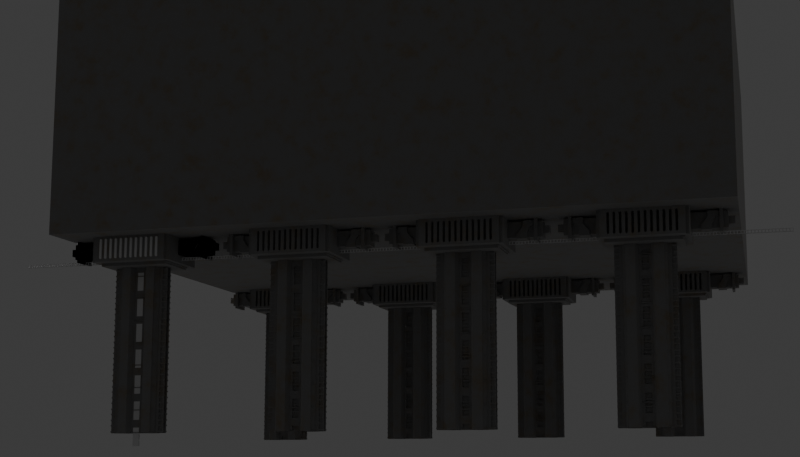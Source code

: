 # Source: untitled.blend  (saved by Blender 4.1.24; exported with 4.5.12 LTS)
import bpy
from mathutils import Matrix  # noqa: F401  (used for matrix-valued properties, if any)

bpy.ops.wm.read_factory_settings(use_empty=True)
scene = bpy.context.scene
scene.name = 'Scene'

# ---- collections
col_collection = bpy.data.collections.new('Collection'); scene.collection.children.link(col_collection)
col_legs = bpy.data.collections.new('legs'); scene.collection.children.link(col_legs)
col_above_legs = bpy.data.collections.new('above legs'); scene.collection.children.link(col_above_legs)

# ---- materials (node trees are filled in below, after node groups)
mat_material_001 = bpy.data.materials.new('Material.001')

# ---- material node trees
mat_material_001.use_nodes = True; mat_material_001.node_tree.nodes.clear()
_N = mat_material_001.node_tree.nodes; _L = mat_material_001.node_tree.links
n0 = _N.new('ShaderNodeBsdfPrincipled'); n0.name = 'Principled BSDF'; n0.location = (468, 314)
n0.inputs[1].default_value = 1.0
n0.inputs[2].default_value = 1.0
n1 = _N.new('ShaderNodeOutputMaterial'); n1.name = 'Material Output'; n1.location = (788, 282)
n2 = _N.new('ShaderNodeTexNoise'); n2.name = 'Noise Texture'; n2.location = (-516, 270)
n2.inputs[2].default_value = 5.9
n2.inputs[3].default_value = 7.1
n2.inputs[4].default_value = 0.6667
n3 = _N.new('ShaderNodeTexCoord'); n3.name = 'Texture Coordinate'; n3.location = (-806, 230)
n4 = _N.new('ShaderNodeRGBCurve'); n4.name = 'RGB Curves'; n4.location = (-292, 331)
_c = n4.mapping.curves[3]
while len(_c.points) > 2: _c.points.remove(_c.points[-1])
_c.points[0].location = (0.0, 0.0); _c.points[0].handle_type = 'AUTO'
_c.points[1].location = (0.43182, 0.0); _c.points[1].handle_type = 'AUTO'
_p = _c.points.new(0.7, 0.6125); _p.handle_type = 'AUTO'
_p = _c.points.new(1.0, 1.0); _p.handle_type = 'AUTO'
n4.mapping.update()
n5 = _N.new('ShaderNodeMix'); n5.name = 'Mix'; n5.location = (248, 337)
n5.data_type = 'RGBA'
n5.inputs[7].default_value = (0.4989, 0.3283, 0.101, 1.0)
n6 = _N.new('ShaderNodeMath'); n6.name = 'Math'; n6.location = (28, 304)
n6.operation = 'MULTIPLY'
_L.new(n3.outputs[3], n2.inputs[0])
_L.new(n2.outputs[0], n4.inputs[1])
_L.new(n0.outputs[0], n1.inputs[0])
_L.new(n6.outputs[0], n5.inputs[0])
_L.new(n4.outputs[0], n6.inputs[0])
_L.new(n5.outputs[2], n0.inputs[0])
n1.is_active_output = True

# ---- world
world_world = bpy.data.worlds.new('World'); scene.world = world_world
world_world.use_nodes = True; world_world.node_tree.nodes.clear()
_N = world_world.node_tree.nodes; _L = world_world.node_tree.links
n0 = _N.new('ShaderNodeOutputWorld'); n0.name = 'World Output'; n0.location = (300, 300)
n1 = _N.new('ShaderNodeBackground'); n1.name = 'Background'; n1.location = (10, 300)
n1.inputs[0].default_value = (0.05088, 0.05088, 0.05088, 1.0)
_L.new(n1.outputs[0], n0.inputs[0])
n0.is_active_output = True
world_world.color = (0.05088, 0.05088, 0.05088)
world_world.use_sun_shadow = False
world_world.sun_shadow_jitter_overblur = 0.0

# ---- cameras
cam_camera_002 = bpy.data.cameras.new('Camera.002')
cam_camera_002.lens = 54.61
cam_camera_002.shift_x = -0.06726
cam_camera_002.shift_y = 0.07851
cam_camera_002.show_background_images = True
cam_camera_002.lens_unit = 'FOV'

# ---- meshes
me_cube_002 = bpy.data.meshes.new('Cube.002')
me_cube_002.from_pydata([(-1.0, -3.911, -1.0), (-1.0, -3.911, 1.232), (-1.0, 1.0, -1.0), (-1.0, 1.0, 1.232), (4.993, -3.911, -1.0), (4.993, -3.911, 1.232), (4.993, 1.0, -1.0), (4.993, 1.0, 1.232)], [], [(0, 2, 6, 4), (3, 7, 6, 2), (0, 1, 3, 2), (0, 4, 5, 1), (7, 5, 4, 6), (3, 1, 5, 7)])
_uv = me_cube_002.uv_layers.new(name='UVMap')
_uv.uv.foreach_set('vector', [0.0, 0.0, 0.0, 0.0, 0.0, 0.0, 0.0, 0.0, 0.0, 0.0, 0.0, 0.0, 0.0, 0.0, 0.0, 0.0, 0.0, 0.0, 0.0, 0.0, 0.0, 0.0, 0.0, 0.0, 0.0, 0.0, 0.0, 0.0, 0.0, 0.0, 0.0, 0.0, 0.0, 0.0, 0.0, 0.0, 0.0, 0.0, 0.0, 0.0, 0.0, 0.0, 0.0, 0.0, 0.0, 0.0, 0.0, 0.0])
me_cube_002.materials.append(mat_material_001)
me_cube_002.update()
me_cube_005 = bpy.data.meshes.new('Cube.005')
me_cube_005.from_pydata([(4.936e-08, 0.0, -0.09761), (-0.2551, 0.04466, -0.09761), (4.936e-08, 0.04466, -0.09761), (-0.1577, 0.09797, -0.09761), (-0.1897, 0.04466, -0.09761), (-0.0766, 0.09797, -0.09761), (-0.05101, 0.04466, -0.09761), (-0.2551, 0.02144, -0.09761), (-0.216, 0.0, -0.09761), (-0.216, 0.04466, -0.09761), (-0.216, 0.02144, -0.09761), (4.936e-08, 0.04466, 0.07111), (-0.216, 0.02144, 0.07111), (-0.216, 0.0, 0.07111), (-0.1897, 0.04466, 0.07111), (-0.05101, 0.04466, 0.07111), (-0.2551, 0.04466, 0.07111), (-0.1577, 0.09797, 0.07111), (-0.0766, 0.09797, 0.07111), (-0.2551, 0.02144, 0.07111), (-0.216, 0.04466, 0.07111), (4.936e-08, 0.04466, 0.05695), (-0.216, 0.02144, 0.05695), (-0.216, 0.0, 0.05695), (-0.1897, 0.04466, 0.05695), (-0.05101, 0.04466, 0.05695), (-0.2551, 0.04466, 0.05695), (-0.1577, 0.09797, 0.05695), (-0.0766, 0.09797, 0.05695), (-0.2551, 0.02144, 0.05695), (-0.216, 0.04466, 0.05695), (4.936e-08, 0.04466, 0.01911), (-0.216, 0.02144, 0.01911), (-0.216, 0.0, 0.01911), (-0.1897, 0.04466, 0.01911), (-0.05101, 0.04466, 0.01911), (-0.2551, 0.04466, 0.01911), (-0.1577, 0.09797, 0.01911), (-0.0766, 0.09797, 0.01911), (-0.2551, 0.02144, 0.01911), (-0.216, 0.04466, 0.01911), (4.936e-08, 0.04466, 0.004449), (-0.216, 0.02144, 0.004449), (-0.216, 0.0, 0.004449), (-0.1897, 0.04466, 0.004449), (-0.05101, 0.04466, 0.004449), (-0.2551, 0.04466, 0.004449), (-0.1577, 0.09797, 0.004449), (-0.0766, 0.09797, 0.004449), (-0.2551, 0.02144, 0.004449), (-0.216, 0.04466, 0.004449), (4.936e-08, 0.04466, -0.03002), (-0.216, 0.02144, -0.03002), (-0.216, 0.0, -0.03002), (-0.1897, 0.04466, -0.03002), (-0.05101, 0.04466, -0.03002), (-0.2551, 0.04466, -0.03002), (-0.1577, 0.09797, -0.03002), (-0.0766, 0.09797, -0.03002), (-0.2551, 0.02144, -0.03002), (-0.216, 0.04466, -0.03002), (4.936e-08, 0.04466, -0.04326), (-0.216, 0.02144, -0.04326), (-0.216, 0.0, -0.04326), (-0.1897, 0.04466, -0.04326), (-0.05101, 0.04466, -0.04326), (-0.2551, 0.04466, -0.04326), (-0.1577, 0.09797, -0.04326), (-0.0766, 0.09797, -0.04326), (-0.2551, 0.02144, -0.04326), (-0.216, 0.04466, -0.04326), (4.936e-08, 0.04466, -0.08383), (-0.216, 0.02144, -0.08383), (-0.216, 0.0, -0.08383), (-0.1897, 0.04466, -0.08383), (-0.05101, 0.04466, -0.08383), (-0.2551, 0.04466, -0.08383), (-0.1577, 0.09797, -0.08383), (-0.0766, 0.09797, -0.08383), (-0.2551, 0.02144, -0.08383), (-0.216, 0.04466, -0.08383), (-0.216, 0.03305, 0.07111), (4.936e-08, -1.583e-08, 0.09761), (4.936e-08, 0.04466, -0.1045), (-0.1577, 0.09797, -0.1045), (-0.1897, 0.04466, -0.1045), (-0.0766, 0.09797, -0.1045), (-0.216, 0.0, -0.1045), (-0.216, 0.04466, -0.1045), (-0.216, 0.02144, -0.1045), (-0.1897, 0.05314, -0.09761), (-0.1897, 0.05314, 0.07111), (-0.1897, 0.05314, 0.05695), (-0.1897, 0.05314, 0.01911), (-0.1897, 0.05314, 0.004449), (-0.1897, 0.05314, -0.03002), (-0.1897, 0.05314, -0.04326), (-0.1897, 0.05314, -0.08383), (-0.1897, 0.05314, -0.1045), (-0.1577, 0.0883, 0.07111), (-0.1577, 0.0883, 0.05695), (-0.1577, 0.0883, 0.01911), (-0.1577, 0.0883, 0.004449), (-0.1577, 0.0883, -0.03002), (-0.1577, 0.0883, -0.04326), (-0.1577, 0.0883, -0.08383), (-0.1577, 0.0883, -0.09761), (-0.1577, 0.0883, -0.1045), (-0.15, 0.0883, -0.09761), (-0.182, 0.05314, -0.09761), (-0.182, 0.05314, -0.08383), (-0.182, 0.05314, -0.04326), (-0.182, 0.05314, -0.03002), (-0.182, 0.05314, 0.004449), (-0.182, 0.05314, 0.01911), (-0.182, 0.05314, 0.05695), (-0.182, 0.05314, 0.07111), (-0.15, 0.0883, 0.07111), (-0.15, 0.0883, 0.05695), (-0.15, 0.0883, 0.01911), (-0.15, 0.0883, 0.004449), (-0.15, 0.0883, -0.03002), (-0.15, 0.0883, -0.04326), (-0.15, 0.0883, -0.08383), (-0.216, 0.04466, 0.09761), (4.936e-08, 0.04466, 0.09761), (-0.216, 0.02144, 0.09761), (-0.216, 0.0, 0.09761), (-0.1897, 0.04466, 0.09761), (-0.05101, 0.04466, 0.09761), (-0.1577, 0.09797, 0.09761), (-0.0766, 0.09797, 0.09761), (-0.216, 0.03305, 0.09761), (-0.1897, 0.05314, 0.09761), (-0.1577, 0.0883, 0.09761), (-0.182, 0.05314, 0.09761), (-0.15, 0.0883, 0.09761), (-0.05469, 0.05232, -0.1045), (-0.05469, 0.05232, 0.07111), (-0.05469, 0.05232, 0.05695), (-0.05469, 0.05232, 0.01911), (-0.05469, 0.05232, 0.004449), (-0.05469, 0.05232, -0.03002), (-0.05469, 0.05232, -0.04326), (-0.05469, 0.05232, -0.08383), (-0.05469, 0.05232, -0.09761), (-0.05469, 0.05232, 0.09761), (4.936e-08, 0.05314, -0.09761), (4.936e-08, 0.05314, -0.1045), (-0.05101, 0.04466, -0.1045), (-0.2551, 0.03305, 0.07111), (-0.2551, 0.03305, 0.05695), (-0.2551, 0.03305, 0.01911), (-0.2551, 0.03305, 0.004449), (-0.2551, 0.03305, -0.08383), (-0.2551, 0.03305, -0.09761), (-0.2551, 0.03305, 0.09761), (-0.2551, 0.02144, 0.09761), (-0.2551, 0.03305, -0.03002), (-0.2551, 0.03305, -0.04326), (-0.216, 0.03305, 0.01911), (-0.216, 0.03305, 0.004449), (-0.216, 0.03305, -0.08383), (-0.216, 0.03305, -0.03002), (-0.216, 0.03305, -0.04326), (-0.216, 0.03305, 0.05695), (-0.2551, 0.02144, -0.1045), (-0.2551, 0.03305, -0.1045), (-0.216, 0.03305, -0.09761), (-0.216, 0.03305, -0.1045)], [(0, 82)], [(154, 76, 1, 155), (77, 78, 5, 3), (9, 4, 85, 88), (139, 28, 18, 138), (100, 99, 17, 27), (21, 25, 15, 11), (30, 26, 16, 20), (24, 30, 20, 14), (22, 12, 19, 29), (22, 23, 13, 12), (130, 131, 18, 17), (32, 33, 23, 22), (34, 40, 30, 24), (31, 35, 25, 21), (101, 100, 27, 37), (140, 38, 28, 139), (17, 18, 28, 27), (150, 16, 26, 151), (141, 48, 38, 140), (102, 101, 37, 47), (41, 45, 35, 31), (50, 46, 36, 40), (44, 50, 40, 34), (42, 32, 39, 49), (42, 43, 33, 32), (27, 28, 38, 37), (52, 53, 43, 42), (54, 60, 50, 44), (51, 55, 45, 41), (103, 102, 47, 57), (142, 58, 48, 141), (37, 38, 48, 47), (152, 36, 46, 153), (143, 68, 58, 142), (104, 103, 57, 67), (61, 65, 55, 51), (70, 66, 56, 60), (64, 70, 60, 54), (62, 52, 59, 69), (62, 63, 53, 52), (47, 48, 58, 57), (72, 73, 63, 62), (74, 80, 70, 64), (71, 75, 65, 61), (105, 104, 67, 77), (144, 78, 68, 143), (57, 58, 68, 67), (106, 105, 77, 3), (2, 6, 75, 71), (9, 1, 76, 80), (4, 9, 80, 74), (10, 72, 79, 7), (10, 8, 73, 72), (67, 68, 78, 77), (19, 157, 156, 150), (124, 20, 81, 132), (3, 5, 86, 84), (106, 3, 84, 107), (148, 83, 149, 137), (8, 10, 89, 87), (79, 154, 155, 7), (4, 90, 98, 85), (4, 74, 97, 90), (74, 64, 96, 97), (64, 54, 95, 96), (54, 44, 94, 95), (44, 34, 93, 94), (34, 24, 92, 93), (24, 14, 91, 92), (90, 106, 107, 98), (97, 96, 111, 110), (105, 106, 108, 123), (134, 99, 117, 136), (90, 97, 110, 109), (99, 100, 118, 117), (92, 91, 116, 115), (100, 101, 119, 118), (109, 110, 123, 108), (110, 111, 122, 123), (111, 112, 121, 122), (112, 113, 120, 121), (113, 114, 119, 120), (114, 115, 118, 119), (115, 116, 117, 118), (104, 105, 123, 122), (106, 90, 109, 108), (96, 95, 112, 111), (103, 104, 122, 121), (95, 94, 113, 112), (102, 103, 121, 120), (94, 93, 114, 113), (101, 102, 120, 119), (93, 92, 115, 114), (116, 135, 136, 117), (91, 133, 135, 116), (14, 128, 133, 91), (132, 81, 150, 156), (16, 150, 81, 20), (138, 18, 131, 146), (99, 134, 130, 17), (11, 15, 129, 125), (14, 20, 124, 128), (12, 13, 127, 126), (15, 138, 146, 129), (86, 5, 145, 137), (75, 144, 143, 65), (65, 143, 142, 55), (55, 142, 141, 45), (45, 141, 140, 35), (35, 140, 139, 25), (25, 139, 138, 15), (2, 147, 145, 6), (157, 19, 12, 126), (159, 69, 59, 158), (39, 152, 153, 49), (19, 150, 151, 29), (66, 159, 158, 56), (46, 50, 161, 153), (40, 36, 152, 160), (30, 165, 151, 26), (30, 40, 160, 165), (152, 151, 165, 160), (29, 39, 32, 22), (29, 151, 152, 39), (56, 158, 163, 60), (60, 163, 161, 50), (161, 163, 158, 153), (49, 153, 158, 59), (49, 59, 52, 42), (80, 76, 154, 162), (70, 164, 159, 66), (154, 159, 164, 162), (80, 162, 164, 70), (79, 69, 159, 154), (69, 79, 72, 62), (168, 155, 1, 9), (88, 169, 168, 9), (167, 155, 168, 169), (166, 7, 155, 167), (6, 145, 144, 75), (5, 78, 144, 145), (137, 145, 147, 148), (136, 135, 133, 134)])
_uv = me_cube_005.uv_layers.new(name='UVMap')
_uv.uv.foreach_set('vector', [0.1461, 0.5266, 0.1461, 0.5259, 0.1461, 0.5259, 0.1461, 0.5266, 0.1501, 0.5227, 0.1541, 0.5227, 0.1541, 0.5227, 0.1501, 0.5227, 0.1477, 0.5259, 0.1501, 0.5259, 0.1501, 0.5259, 0.1477, 0.5259, 0.1541, 0.5254, 0.1541, 0.5227, 0.1541, 0.5227, 0.1541, 0.5254, 0.1501, 0.5232, 0.1501, 0.5232, 0.1501, 0.5227, 0.1501, 0.5227, 0.1561, 0.5259, 0.1541, 0.5259, 0.1541, 0.5259, 0.1561, 0.5259, 0.1477, 0.5259, 0.1461, 0.5259, 0.1461, 0.5259, 0.1477, 0.5259, 0.1501, 0.5259, 0.1477, 0.5259, 0.1477, 0.5259, 0.1501, 0.5259, 0.1477, 0.5273, 0.1477, 0.5273, 0.1461, 0.5273, 0.1461, 0.5273, 0.1477, 0.5273, 0.1477, 0.5286, 0.1477, 0.5286, 0.1477, 0.5273, 0.1501, 0.5227, 0.1541, 0.5227, 0.1541, 0.5227, 0.1501, 0.5227, 0.1477, 0.5273, 0.1477, 0.5286, 0.1477, 0.5286, 0.1477, 0.5273, 0.1501, 0.5259, 0.1477, 0.5259, 0.1477, 0.5259, 0.1501, 0.5259, 0.1561, 0.5259, 0.1541, 0.5259, 0.1541, 0.5259, 0.1561, 0.5259, 0.1501, 0.5232, 0.1501, 0.5232, 0.1501, 0.5227, 0.1501, 0.5227, 0.1541, 0.5254, 0.1541, 0.5227, 0.1541, 0.5227, 0.1541, 0.5254, 0.1501, 0.5227, 0.1541, 0.5227, 0.1541, 0.5227, 0.1501, 0.5227, 0.1461, 0.5266, 0.1461, 0.5259, 0.1461, 0.5259, 0.1461, 0.5266, 0.1541, 0.5254, 0.1541, 0.5227, 0.1541, 0.5227, 0.1541, 0.5254, 0.1501, 0.5232, 0.1501, 0.5232, 0.1501, 0.5227, 0.1501, 0.5227, 0.1561, 0.5259, 0.1541, 0.5259, 0.1541, 0.5259, 0.1561, 0.5259, 0.1477, 0.5259, 0.1461, 0.5259, 0.1461, 0.5259, 0.1477, 0.5259, 0.1501, 0.5259, 0.1477, 0.5259, 0.1477, 0.5259, 0.1501, 0.5259, 0.1477, 0.5273, 0.1477, 0.5273, 0.1461, 0.5273, 0.1461, 0.5273, 0.1477, 0.5273, 0.1477, 0.5286, 0.1477, 0.5286, 0.1477, 0.5273, 0.1501, 0.5227, 0.1541, 0.5227, 0.1541, 0.5227, 0.1501, 0.5227, 0.1477, 0.5273, 0.1477, 0.5286, 0.1477, 0.5286, 0.1477, 0.5273, 0.1501, 0.5259, 0.1477, 0.5259, 0.1477, 0.5259, 0.1501, 0.5259, 0.1561, 0.5259, 0.1541, 0.5259, 0.1541, 0.5259, 0.1561, 0.5259, 0.1501, 0.5232, 0.1501, 0.5232, 0.1501, 0.5227, 0.1501, 0.5227, 0.1541, 0.5254, 0.1541, 0.5227, 0.1541, 0.5227, 0.1541, 0.5254, 0.1501, 0.5227, 0.1541, 0.5227, 0.1541, 0.5227, 0.1501, 0.5227, 0.1461, 0.5266, 0.1461, 0.5259, 0.1461, 0.5259, 0.1461, 0.5266, 0.1541, 0.5254, 0.1541, 0.5227, 0.1541, 0.5227, 0.1541, 0.5254, 0.1501, 0.5232, 0.1501, 0.5232, 0.1501, 0.5227, 0.1501, 0.5227, 0.1561, 0.5259, 0.1541, 0.5259, 0.1541, 0.5259, 0.1561, 0.5259, 0.1477, 0.5259, 0.1461, 0.5259, 0.1461, 0.5259, 0.1477, 0.5259, 0.1501, 0.5259, 0.1477, 0.5259, 0.1477, 0.5259, 0.1501, 0.5259, 0.1477, 0.5273, 0.1477, 0.5273, 0.1461, 0.5273, 0.1461, 0.5273, 0.1477, 0.5273, 0.1477, 0.5286, 0.1477, 0.5286, 0.1477, 0.5273, 0.1501, 0.5227, 0.1541, 0.5227, 0.1541, 0.5227, 0.1501, 0.5227, 0.1477, 0.5273, 0.1477, 0.5286, 0.1477, 0.5286, 0.1477, 0.5273, 0.1501, 0.5259, 0.1477, 0.5259, 0.1477, 0.5259, 0.1501, 0.5259, 0.1561, 0.5259, 0.1541, 0.5259, 0.1541, 0.5259, 0.1561, 0.5259, 0.1501, 0.5232, 0.1501, 0.5232, 0.1501, 0.5227, 0.1501, 0.5227, 0.1541, 0.5254, 0.1541, 0.5227, 0.1541, 0.5227, 0.1541, 0.5254, 0.1501, 0.5227, 0.1541, 0.5227, 0.1541, 0.5227, 0.1501, 0.5227, 0.1501, 0.5232, 0.1501, 0.5232, 0.1501, 0.5227, 0.1501, 0.5227, 0.1561, 0.5259, 0.1541, 0.5259, 0.1541, 0.5259, 0.1561, 0.5259, 0.1477, 0.5259, 0.1461, 0.5259, 0.1461, 0.5259, 0.1477, 0.5259, 0.1501, 0.5259, 0.1477, 0.5259, 0.1477, 0.5259, 0.1501, 0.5259, 0.1477, 0.5273, 0.1477, 0.5273, 0.1461, 0.5273, 0.1461, 0.5273, 0.1477, 0.5273, 0.1477, 0.5286, 0.1477, 0.5286, 0.1477, 0.5273, 0.1501, 0.5227, 0.1541, 0.5227, 0.1541, 0.5227, 0.1501, 0.5227, 0.1461, 0.5273, 0.0, 0.0, 0.0, 0.0, 0.0, 0.0, 0.1477, 0.5259, 0.1477, 0.5259, 0.1477, 0.5259, 0.1477, 0.5259, 0.1501, 0.5227, 0.1541, 0.5227, 0.1541, 0.5227, 0.1501, 0.5227, 0.1501, 0.5232, 0.1501, 0.5227, 0.1501, 0.5227, 0.1501, 0.5232, 0.0, 0.0, 0.0, 0.0, 0.0, 0.0, 0.02214, 0.07507, 0.1477, 0.5286, 0.1477, 0.5273, 0.1477, 0.5273, 0.1477, 0.5286, 0.1461, 0.5273, 0.1461, 0.5266, 0.1461, 0.5266, 0.1461, 0.5273, 0.1501, 0.5259, 0.1501, 0.5254, 0.1501, 0.5254, 0.1501, 0.5259, 0.1501, 0.5259, 0.1501, 0.5259, 0.1501, 0.5254, 0.1501, 0.5254, 0.1501, 0.5259, 0.1501, 0.5259, 0.1501, 0.5254, 0.1501, 0.5254, 0.1501, 0.5259, 0.1501, 0.5259, 0.1501, 0.5254, 0.1501, 0.5254, 0.1501, 0.5259, 0.1501, 0.5259, 0.1501, 0.5254, 0.1501, 0.5254, 0.1501, 0.5259, 0.1501, 0.5259, 0.1501, 0.5254, 0.1501, 0.5254, 0.1501, 0.5259, 0.1501, 0.5259, 0.1501, 0.5254, 0.1501, 0.5254, 0.1501, 0.5259, 0.1501, 0.5259, 0.1501, 0.5254, 0.1501, 0.5254, 0.1501, 0.5254, 0.1501, 0.5232, 0.1501, 0.5232, 0.1501, 0.5254, 0.1501, 0.5254, 0.1501, 0.5254, 0.1501, 0.5254, 0.1501, 0.5254, 0.1501, 0.5232, 0.1501, 0.5232, 0.1501, 0.5232, 0.1501, 0.5232, 0.1501, 0.5232, 0.1501, 0.5232, 0.1501, 0.5232, 0.1501, 0.5232, 0.1501, 0.5254, 0.1501, 0.5254, 0.1501, 0.5254, 0.1501, 0.5254, 0.1501, 0.5232, 0.1501, 0.5232, 0.1501, 0.5232, 0.1501, 0.5232, 0.1501, 0.5254, 0.1501, 0.5254, 0.1501, 0.5254, 0.1501, 0.5254, 0.1501, 0.5232, 0.1501, 0.5232, 0.1501, 0.5232, 0.1501, 0.5232, 0.1501, 0.5254, 0.1501, 0.5254, 0.1501, 0.5232, 0.1501, 0.5232, 0.1501, 0.5254, 0.1501, 0.5254, 0.1501, 0.5232, 0.1501, 0.5232, 0.1501, 0.5254, 0.1501, 0.5254, 0.1501, 0.5232, 0.1501, 0.5232, 0.1501, 0.5254, 0.1501, 0.5254, 0.1501, 0.5232, 0.1501, 0.5232, 0.1501, 0.5254, 0.1501, 0.5254, 0.1501, 0.5232, 0.1501, 0.5232, 0.1501, 0.5254, 0.1501, 0.5254, 0.1501, 0.5232, 0.1501, 0.5232, 0.1501, 0.5254, 0.1501, 0.5254, 0.1501, 0.5232, 0.1501, 0.5232, 0.1501, 0.5232, 0.1501, 0.5232, 0.1501, 0.5232, 0.1501, 0.5232, 0.1501, 0.5232, 0.1501, 0.5254, 0.1501, 0.5254, 0.1501, 0.5232, 0.1501, 0.5254, 0.1501, 0.5254, 0.1501, 0.5254, 0.1501, 0.5254, 0.1501, 0.5232, 0.1501, 0.5232, 0.1501, 0.5232, 0.1501, 0.5232, 0.1501, 0.5254, 0.1501, 0.5254, 0.1501, 0.5254, 0.1501, 0.5254, 0.1501, 0.5232, 0.1501, 0.5232, 0.1501, 0.5232, 0.1501, 0.5232, 0.1501, 0.5254, 0.1501, 0.5254, 0.1501, 0.5254, 0.1501, 0.5254, 0.1501, 0.5232, 0.1501, 0.5232, 0.1501, 0.5232, 0.1501, 0.5232, 0.1501, 0.5254, 0.1501, 0.5254, 0.1501, 0.5254, 0.1501, 0.5254, 0.1501, 0.5254, 0.1501, 0.5254, 0.1501, 0.5232, 0.1501, 0.5232, 0.1501, 0.5254, 0.1501, 0.5254, 0.1501, 0.5254, 0.1501, 0.5254, 0.1501, 0.5259, 0.1501, 0.5259, 0.1501, 0.5254, 0.1501, 0.5254, 0.1477, 0.5259, 0.1477, 0.5259, 0.0, 0.0, 0.0, 0.0, 0.1461, 0.5259, 0.1461, 0.5266, 0.1477, 0.5259, 0.1477, 0.5259, 0.1541, 0.5254, 0.1541, 0.5227, 0.1541, 0.5227, 0.1541, 0.5254, 0.1501, 0.5232, 0.1501, 0.5232, 0.1501, 0.5227, 0.1501, 0.5227, 0.1561, 0.5259, 0.1541, 0.5259, 0.1541, 0.5259, 0.1561, 0.5259, 0.1501, 0.5259, 0.1477, 0.5259, 0.1477, 0.5259, 0.1501, 0.5259, 0.1477, 0.5273, 0.1477, 0.5286, 0.1477, 0.5286, 0.1477, 0.5273, 0.1541, 0.5259, 0.1541, 0.5254, 0.1541, 0.5254, 0.1541, 0.5259, 0.1541, 0.5227, 0.1541, 0.5227, 0.02214, 0.07507, 0.02214, 0.07507, 0.1541, 0.5259, 0.1541, 0.5254, 0.1541, 0.5254, 0.1541, 0.5259, 0.1541, 0.5259, 0.1541, 0.5254, 0.1541, 0.5254, 0.1541, 0.5259, 0.1541, 0.5259, 0.1541, 0.5254, 0.1541, 0.5254, 0.1541, 0.5259, 0.1541, 0.5259, 0.1541, 0.5254, 0.1541, 0.5254, 0.1541, 0.5259, 0.1541, 0.5259, 0.1541, 0.5254, 0.1541, 0.5254, 0.1541, 0.5259, 0.1541, 0.5259, 0.1541, 0.5254, 0.1541, 0.5254, 0.1541, 0.5259, 0.0, 0.0, 0.0, 0.0, 0.02214, 0.07507, 0.0, 0.0, 0.0, 0.0, 0.1461, 0.5273, 0.1477, 0.5273, 0.1477, 0.5273, 0.1461, 0.5266, 0.1461, 0.5273, 0.1461, 0.5273, 0.1461, 0.5266, 0.1461, 0.5273, 0.1461, 0.5266, 0.1461, 0.5266, 0.1461, 0.5273, 0.1461, 0.5273, 0.1461, 0.5266, 0.1461, 0.5266, 0.1461, 0.5273, 0.1461, 0.5259, 0.1461, 0.5266, 0.1461, 0.5266, 0.1461, 0.5259, 0.1461, 0.5259, 0.1477, 0.5259, 0.1461, 0.5266, 0.1461, 0.5266, 0.1477, 0.5259, 0.1461, 0.5259, 0.1461, 0.5266, 0.1461, 0.5266, 0.1477, 0.5259, 0.0, 0.0, 0.1461, 0.5266, 0.1461, 0.5259, 0.1477, 0.5259, 0.1477, 0.5259, 0.1461, 0.5266, 0.0, 0.0, 0.0, 0.0, 0.0, 0.0, 0.0, 0.0, 0.0, 0.0, 0.1461, 0.5273, 0.1461, 0.5273, 0.1477, 0.5273, 0.1477, 0.5273, 0.1461, 0.5273, 0.0, 0.0, 0.1461, 0.5266, 0.1461, 0.5273, 0.1461, 0.5259, 0.1461, 0.5266, 0.1461, 0.5266, 0.1477, 0.5259, 0.1477, 0.5259, 0.1461, 0.5266, 0.1461, 0.5266, 0.1477, 0.5259, 0.1461, 0.5266, 0.1461, 0.5266, 0.1461, 0.5266, 0.0, 0.0, 0.1461, 0.5273, 0.0, 0.0, 0.1461, 0.5266, 0.1461, 0.5273, 0.1461, 0.5273, 0.1461, 0.5273, 0.1477, 0.5273, 0.1477, 0.5273, 0.1477, 0.5259, 0.1461, 0.5259, 0.1461, 0.5266, 0.0, 0.0, 0.1477, 0.5259, 0.1461, 0.5266, 0.1461, 0.5266, 0.1461, 0.5259, 0.1461, 0.5266, 0.1461, 0.5266, 0.1461, 0.5266, 0.0, 0.0, 0.1477, 0.5259, 0.0, 0.0, 0.1461, 0.5266, 0.1477, 0.5259, 0.1461, 0.5273, 0.1461, 0.5273, 0.1461, 0.5266, 0.1461, 0.5266, 0.1461, 0.5273, 0.1461, 0.5273, 0.1477, 0.5273, 0.1477, 0.5273, 0.0, 0.0, 0.1461, 0.5266, 0.1461, 0.5259, 0.1477, 0.5259, 0.1477, 0.5259, 0.0, 0.0, 0.0, 0.0, 0.1477, 0.5259, 0.0, 0.0, 0.1461, 0.5266, 0.0, 0.0, 0.0, 0.0, 0.0, 0.0, 0.1461, 0.5273, 0.1461, 0.5266, 0.0, 0.0, 0.0, 0.0, 0.02214, 0.07507, 0.1541, 0.5254, 0.1541, 0.5259, 0.1541, 0.5227, 0.1541, 0.5227, 0.1541, 0.5254, 0.02214, 0.07507, 0.02214, 0.07507, 0.02214, 0.07507, 0.0, 0.0, 0.0, 0.0, 0.1501, 0.5232, 0.1501, 0.5254, 0.1501, 0.5254, 0.1501, 0.5232])
me_cube_005.materials.append(mat_material_001)
me_cube_005.update()
me_cube_006 = bpy.data.meshes.new('Cube.006')
me_cube_006.from_pydata([(-0.02906, -0.01536, -0.1165), (-0.02906, 0.002878, -0.1628), (-0.02906, -0.005412, -0.1165), (-0.02906, 0.002878, -0.1165), (-0.02906, 0.002878, -0.1033), (-0.02906, -0.01536, -0.1628), (-0.02906, -0.005412, -0.1033), (-0.02906, -0.005412, -0.1628), (-0.02906, -0.01536, -0.05701), (-0.02906, -0.005412, -0.05701), (-0.02906, 0.002878, -0.05701), (-0.02906, 0.002878, -0.04381), (-0.02906, -0.01536, -0.1033), (-0.02906, -0.005412, -0.04381), (-0.02906, -0.01536, 0.002483), (-0.02906, -0.005412, 0.002483), (-0.02906, 0.002878, 0.002483), (-0.02906, -0.01536, -0.04381), (0.0, 0.002878, -0.1628), (0.0, -0.01536, -0.1165), (0.0, 0.002878, -0.1165), (0.0, 0.002878, -0.1033), (0.0, -0.01536, -0.1628), (0.0, -0.005412, -0.1628), (0.0, -0.005412, -0.1165), (0.0, -0.005412, -0.1033), (0.0, -0.01536, -0.05701), (0.0, 0.002878, -0.05701), (0.0, 0.002878, -0.04381), (0.0, -0.01536, -0.1033), (0.0, -0.005412, -0.05701), (0.0, -0.005412, -0.04381), (0.0, -0.01536, 0.002483), (0.0, 0.002878, 0.002483), (0.0, -0.01536, -0.04381), (0.0, -0.005412, 0.002483)], [], [(19, 24, 2, 0), (7, 2, 3, 1), (24, 25, 6, 2), (5, 0, 2, 7), (4, 3, 2, 6), (26, 30, 9, 8), (6, 9, 10, 4), (30, 31, 13, 9), (12, 8, 9, 6), (11, 10, 9, 13), (32, 35, 15, 14), (13, 15, 16, 11), (17, 14, 15, 13), (13, 31, 34, 17), (16, 15, 35, 33), (11, 16, 33, 28), (17, 34, 32, 14), (6, 25, 29, 12), (10, 11, 28, 27), (4, 10, 27, 21), (12, 29, 26, 8), (1, 18, 23, 7), (7, 23, 22, 5), (3, 4, 21, 20), (1, 3, 20, 18), (5, 22, 19, 0)])
_uv = me_cube_006.uv_layers.new(name='UVMap')
_uv.uv.foreach_set('vector', [0.375, 0.875, 0.4368, 0.875, 0.4368, 1.0, 0.375, 1.0, 0.375, 0.1652, 0.4368, 0.1652, 0.4368, 0.25, 0.375, 0.25, 0.4368, 0.875, 0.4545, 0.875, 0.4545, 1.0, 0.4368, 1.0, 0.375, 0.1014, 0.4368, 0.1014, 0.4368, 0.1652, 0.375, 0.1652, 0.4545, 0.25, 0.4368, 0.25, 0.0, 0.0, 0.4545, 0.1652, 0.375, 0.875, 0.4368, 0.875, 0.4368, 1.0, 0.375, 1.0, 0.375, 0.1652, 0.4368, 0.1652, 0.4368, 0.25, 0.375, 0.25, 0.4368, 0.875, 0.4545, 0.875, 0.4545, 1.0, 0.4368, 1.0, 0.375, 0.1014, 0.4368, 0.1014, 0.4368, 0.1652, 0.375, 0.1652, 0.4545, 0.25, 0.4368, 0.25, 0.0, 0.0, 0.4545, 0.1652, 0.375, 0.875, 0.4368, 0.875, 0.4368, 1.0, 0.375, 1.0, 0.375, 0.1652, 0.4368, 0.1652, 0.4368, 0.25, 0.375, 0.25, 0.375, 0.1014, 0.4368, 0.1014, 0.4368, 0.1652, 0.375, 0.1652, 0.125, 0.5848, 0.25, 0.5848, 0.25, 0.6486, 0.125, 0.6486, 0.4368, 0.25, 0.4368, 0.1652, 0.4368, 0.4576, 0.4368, 0.375, 0.375, 0.25, 0.4368, 0.25, 0.4368, 0.375, 0.375, 0.375, 0.125, 0.6486, 0.25, 0.6486, 0.25, 0.75, 0.125, 0.75, 0.125, 0.5848, 0.25, 0.5848, 0.25, 0.6486, 0.125, 0.6486, 0.4368, 0.25, 0.4545, 0.25, 0.4545, 0.375, 0.4368, 0.375, 0.375, 0.25, 0.4368, 0.25, 0.4368, 0.375, 0.375, 0.375, 0.125, 0.6486, 0.25, 0.6486, 0.25, 0.75, 0.125, 0.75, 0.375, 0.25, 0.375, 0.375, 0.375, 0.375, 0.375, 0.1652, 0.125, 0.5848, 0.25, 0.5848, 0.25, 0.6486, 0.125, 0.6486, 0.4368, 0.25, 0.4545, 0.25, 0.4545, 0.375, 0.4368, 0.375, 0.375, 0.25, 0.4368, 0.25, 0.4368, 0.375, 0.375, 0.375, 0.125, 0.6486, 0.25, 0.6486, 0.25, 0.75, 0.125, 0.75])
me_cube_006.update()
me_cube_004 = bpy.data.meshes.new('Cube.004')
me_cube_004.from_pydata([(-0.5632, 0.6889, -1.256), (0.07429, 0.6889, -1.256), (-0.5632, 0.2993, -1.256), (0.07429, 0.2993, -1.256), (-0.5632, 0.6889, -1.228), (0.07429, 0.6889, -1.228), (0.07429, 0.2993, -1.228), (-0.5632, 0.2993, -1.228), (-0.5512, 0.6956, -1.23), (-0.5512, 0.6956, -1.24), (-0.5512, 0.2926, -1.23), (-0.5512, 0.2926, -1.24), (-0.5752, 0.6956, -1.23), (-0.5752, 0.6956, -1.24), (-0.5752, 0.2926, -1.23), (-0.5752, 0.2926, -1.24), (-0.5882, 0.788, -1.0), (-0.6167, 0.7596, -1.0), (-0.5882, 0.7596, -1.0), (0.1278, 0.7596, -1.0), (0.09928, 0.788, -1.0), (0.09928, 0.7596, -1.0), (-0.6167, 0.2287, -1.0), (-0.5882, 0.2002, -1.0), (-0.5882, 0.2287, -1.0), (0.09928, 0.2002, -1.0), (0.1278, 0.2287, -1.0), (0.09928, 0.2287, -1.0), (0.09928, 0.788, -1.228), (0.1278, 0.7596, -1.228), (0.09928, 0.7596, -1.228), (-0.6167, 0.7596, -1.228), (-0.5882, 0.788, -1.228), (-0.5882, 0.7596, -1.228), (-0.5882, 0.2002, -1.228), (-0.6167, 0.2287, -1.228), (-0.5882, 0.2287, -1.228), (0.1278, 0.2287, -1.228), (0.09928, 0.2002, -1.228), (0.09928, 0.2287, -1.228)], [], [(31, 35, 22, 17), (33, 32, 28, 30, 5, 4), (34, 38, 25, 23), (29, 19, 26, 37), (2, 3, 1, 0), (16, 18, 17, 22, 24, 23, 25, 27, 26, 19, 21, 20), (7, 4, 5, 6), (1, 3, 6, 5), (3, 2, 7, 6), (6, 39, 38, 34, 36, 7), (0, 1, 5, 4), (5, 30, 29, 37, 39, 6), (2, 0, 4, 7), (31, 33, 4, 7, 36, 35), (13, 9, 11, 15), (13, 12, 8, 9), (15, 14, 12, 13), (11, 10, 14, 15), (8, 12, 14, 10), (9, 8, 10, 11), (28, 20, 21, 30), (30, 21, 19, 29), (16, 32, 33, 18), (18, 33, 31, 17), (22, 35, 36, 24), (24, 36, 34, 23), (25, 38, 39, 27), (27, 39, 37, 26), (28, 32, 16, 20)])
_uv = me_cube_004.uv_layers.new(name='UVMap')
_uv.uv.foreach_set('vector', [0.0, 0.0, 0.0, 0.0, 0.0, 0.0, 0.0, 0.0, 0.0, 0.0, 0.0, 0.0, 0.0, 0.0, 0.0, 0.0, 0.0, 0.0, 0.0, 0.0, 0.0, 0.0, 0.0, 0.0, 0.0, 0.0, 0.0, 0.0, 0.0, 0.0, 0.0, 0.0, 0.0, 0.0, 0.0, 0.0, 0.0, 0.0, 0.0, 0.0, 0.0, 0.0, 0.0, 0.0, 0.0, 0.0, 0.0, 0.0, 0.0, 0.0, 0.0, 0.0, 0.0, 0.0, 0.0, 0.0, 0.0, 0.0, 0.0, 0.0, 0.0, 0.0, 0.0, 0.0, 0.0, 0.0, 0.0, 0.0, 0.0, 0.0, 0.0, 0.0, 0.0, 0.0, 0.0, 0.0, 0.0, 0.0, 0.0, 0.0, 0.0, 0.0, 0.0, 0.0, 0.0, 0.0, 0.0, 0.0, 0.0, 0.0, 0.0, 0.0, 0.0, 0.0, 0.0, 0.0, 0.0, 0.0, 0.0, 0.0, 0.0, 0.0, 0.0, 0.0, 0.0, 0.0, 0.0, 0.0, 0.0, 0.0, 0.0, 0.0, 0.0, 0.0, 0.0, 0.0, 0.0, 0.0, 0.0, 0.0, 0.0, 0.0, 0.0, 0.0, 0.0, 0.0, 0.0, 0.0, 0.0, 0.0, 0.0, 0.0, 0.0, 0.0, 0.0, 0.0, 0.0, 0.0, 0.0, 0.0, 0.0, 0.0, 0.0, 0.0, 0.375, 0.0, 0.625, 0.0, 0.625, 0.25, 0.375, 0.25, 0.375, 0.25, 0.625, 0.25, 0.625, 0.5, 0.375, 0.5, 0.375, 0.5, 0.625, 0.5, 0.625, 0.75, 0.375, 0.75, 0.375, 0.75, 0.625, 0.75, 0.625, 1.0, 0.375, 1.0, 0.125, 0.5, 0.375, 0.5, 0.375, 0.75, 0.125, 0.75, 0.625, 0.5, 0.875, 0.5, 0.875, 0.75, 0.625, 0.75, 0.0, 0.0, 0.0, 0.0, 0.0, 0.0, 0.0, 0.0, 0.0, 0.0, 0.0, 0.0, 0.0, 0.0, 0.0, 0.0, 0.0, 0.0, 0.0, 0.0, 0.0, 0.0, 0.0, 0.0, 0.0, 0.0, 0.0, 0.0, 0.0, 0.0, 0.0, 0.0, 0.0, 0.0, 0.0, 0.0, 0.0, 0.0, 0.0, 0.0, 0.0, 0.0, 0.0, 0.0, 0.0, 0.0, 0.0, 0.0, 0.0, 0.0, 0.0, 0.0, 0.0, 0.0, 0.0, 0.0, 0.0, 0.0, 0.0, 0.0, 0.0, 0.0, 0.0, 0.0, 0.0, 0.0, 0.0, 0.0, 0.0, 0.0, 0.0, 0.0])
me_cube_004.materials.append(mat_material_001)
me_cube_004.update()
me_cube_007 = bpy.data.meshes.new('Cube.007')
me_cube_007.from_pydata([(-0.0107, -0.06587, -0.08), (-0.01033, -0.06587, -0.08276), (-0.009265, -0.06587, -0.08535), (-0.007565, -0.06587, -0.08756), (-0.005349, -0.06587, -0.08926), (-0.002769, -0.06587, -0.09033), (-0.0107, -0.06587, 0.08), (-0.002769, -0.06587, 0.09033), (-0.005349, -0.06587, 0.08926), (-0.007565, -0.06587, 0.08756), (-0.009265, -0.06587, 0.08534), (-0.01033, -0.06587, 0.08276), (-0.0107, 0.0107, -0.08), (-0.002769, 0.0107, -0.09033), (-0.005349, 0.0107, -0.08926), (-0.007565, 0.0107, -0.08756), (-0.009265, 0.0107, -0.08535), (-0.01033, 0.0107, -0.08276), (-0.0107, 0.0107, 0.08), (-0.01033, 0.0107, 0.08276), (-0.009265, 0.0107, 0.08534), (-0.007565, 0.0107, 0.08756), (-0.005349, 0.0107, 0.08926), (-0.002769, 0.0107, 0.09033), (3.353e-08, -0.06587, -0.09069), (0.0107, -0.06587, -0.08), (0.002769, -0.06587, -0.09033), (0.005349, -0.06587, -0.08926), (0.007565, -0.06587, -0.08756), (0.009265, -0.06587, -0.08535), (0.01033, -0.06587, -0.08276), (0.0107, -0.06587, 0.08), (3.353e-08, -0.06587, 0.09069), (0.01033, -0.06587, 0.08276), (0.009265, -0.06587, 0.08534), (0.007565, -0.06587, 0.08756), (0.005349, -0.06587, 0.08926), (0.002769, -0.06587, 0.09033), (0.0107, 0.0107, -0.08), (3.353e-08, 0.0107, -0.09069), (0.01033, 0.0107, -0.08276), (0.009265, 0.0107, -0.08535), (0.007565, 0.0107, -0.08756), (0.005349, 0.0107, -0.08926), (0.002769, 0.0107, -0.09033), (3.353e-08, 0.0107, 0.09069), (0.0107, 0.0107, 0.08), (0.002769, 0.0107, 0.09033), (0.005349, 0.0107, 0.08926), (0.007565, 0.0107, 0.08756), (0.009265, 0.0107, 0.08534), (0.01033, 0.0107, 0.08276)], [], [(24, 26, 27, 28, 29, 30, 25, 31, 33, 34, 35, 36, 37, 32, 7, 8, 9, 10, 11, 6, 0, 1, 2, 3, 4, 5), (38, 46, 31, 25), (0, 6, 18, 12), (39, 13, 14, 15, 16, 17, 12, 18, 19, 20, 21, 22, 23, 45, 47, 48, 49, 50, 51, 46, 38, 40, 41, 42, 43, 44), (39, 24, 5, 13), (13, 5, 4, 14), (14, 4, 3, 15), (15, 3, 2, 16), (16, 2, 1, 17), (17, 1, 0, 12), (32, 45, 23, 7), (7, 23, 22, 8), (8, 22, 21, 9), (9, 21, 20, 10), (10, 20, 19, 11), (11, 19, 18, 6), (24, 39, 44, 26), (26, 44, 43, 27), (27, 43, 42, 28), (28, 42, 41, 29), (29, 41, 40, 30), (30, 40, 38, 25), (45, 32, 37, 47), (47, 37, 36, 48), (48, 36, 35, 49), (49, 35, 34, 50), (50, 34, 33, 51), (51, 33, 31, 46)])
_uv = me_cube_007.uv_layers.new(name='UVMap')
_uv.uv.foreach_set('vector', [0.375, 0.875, 0.3755, 0.8426, 0.377, 0.8125, 0.3793, 0.7866, 0.3824, 0.7667, 0.3859, 0.7543, 0.3897, 0.75, 0.6103, 0.75, 0.6141, 0.7543, 0.6176, 0.7667, 0.6207, 0.7866, 0.623, 0.8125, 0.6245, 0.8426, 0.625, 0.875, 0.6245, 0.9074, 0.623, 0.9375, 0.6207, 0.9634, 0.6176, 0.9833, 0.6141, 0.9957, 0.6103, 1.0, 0.3897, 1.0, 0.3859, 0.9957, 0.3824, 0.9833, 0.3793, 0.9634, 0.377, 0.9375, 0.3755, 0.9074, 0.3897, 0.5, 0.6103, 0.5, 0.6103, 0.75, 0.3897, 0.75, 0.3897, 0.0, 0.6103, 0.0, 0.6103, 0.25, 0.3897, 0.25, 0.375, 0.375, 0.3755, 0.3426, 0.377, 0.3125, 0.3793, 0.2866, 0.3824, 0.2667, 0.3859, 0.2543, 0.3897, 0.25, 0.6103, 0.25, 0.6141, 0.2543, 0.6176, 0.2667, 0.6207, 0.2866, 0.623, 0.3125, 0.6245, 0.3426, 0.625, 0.375, 0.6245, 0.4074, 0.623, 0.4375, 0.6207, 0.4634, 0.6176, 0.4833, 0.6141, 0.4957, 0.6103, 0.5, 0.3897, 0.5, 0.3859, 0.4957, 0.3824, 0.4833, 0.3793, 0.4634, 0.377, 0.4375, 0.3755, 0.4074, 0.25, 0.5, 0.25, 0.75, 0.2176, 0.75, 0.2176, 0.5, 0.2176, 0.5, 0.2176, 0.75, 0.1875, 0.75, 0.1875, 0.5, 0.1875, 0.5, 0.1875, 0.75, 0.125, 0.75, 0.125, 0.5, 0.375, 0.25, 0.375, 0.0, 0.3824, 0.0, 0.3824, 0.25, 0.3824, 0.25, 0.3824, 0.0, 0.3859, 0.0, 0.3859, 0.25, 0.3859, 0.25, 0.3859, 0.0, 0.3897, 0.0, 0.3897, 0.25, 0.75, 0.75, 0.75, 0.5, 0.7824, 0.5, 0.7824, 0.75, 0.7824, 0.75, 0.7824, 0.5, 0.8125, 0.5, 0.8125, 0.75, 0.8125, 0.75, 0.8125, 0.5, 0.875, 0.5, 0.875, 0.75, 0.625, 0.0, 0.625, 0.25, 0.6176, 0.25, 0.6176, 0.0, 0.6176, 0.0, 0.6176, 0.25, 0.6141, 0.25, 0.6141, 0.0, 0.6141, 0.0, 0.6141, 0.25, 0.6103, 0.25, 0.6103, 0.0, 0.25, 0.75, 0.25, 0.5, 0.2824, 0.5, 0.2824, 0.75, 0.2824, 0.75, 0.2824, 0.5, 0.3125, 0.5, 0.3125, 0.75, 0.3125, 0.75, 0.3125, 0.5, 0.375, 0.5, 0.375, 0.75, 0.375, 0.75, 0.375, 0.5, 0.3824, 0.5, 0.3824, 0.75, 0.3824, 0.75, 0.3824, 0.5, 0.3859, 0.5, 0.3859, 0.75, 0.3859, 0.75, 0.3859, 0.5, 0.3897, 0.5, 0.3897, 0.75, 0.75, 0.5, 0.75, 0.75, 0.7176, 0.75, 0.7176, 0.5, 0.7176, 0.5, 0.7176, 0.75, 0.6875, 0.75, 0.6875, 0.5, 0.6875, 0.5, 0.6875, 0.75, 0.625, 0.75, 0.625, 0.5, 0.625, 0.5, 0.625, 0.75, 0.6176, 0.75, 0.6176, 0.5, 0.6176, 0.5, 0.6176, 0.75, 0.6141, 0.75, 0.6141, 0.5, 0.6141, 0.5, 0.6141, 0.75, 0.6103, 0.75, 0.6103, 0.5])
me_cube_007.update()
me_cube_008 = bpy.data.meshes.new('Cube.008')
me_cube_008.from_pydata([(-0.6717, -0.03188, -0.006128), (-0.6717, -0.03188, 0.05764), (-0.6717, 0.03188, -0.006128), (-0.6717, 0.03188, 0.05764), (-0.3153, -0.068, -0.04224), (-0.3153, -0.068, 0.09375), (-0.3153, 0.068, -0.04224), (-0.3153, 0.068, 0.09375), (-0.6717, 0.068, -0.04224), (-0.6717, -0.068, -0.04224), (-0.6717, -0.068, 0.09375), (-0.6717, 0.068, 0.09375), (-0.7256, 0.03188, -0.006128), (-0.7256, -0.03188, -0.006128), (-0.7256, -0.03188, 0.05764), (-0.7256, 0.03188, 0.05764), (-0.6299, 0.068, -0.04224), (-0.6299, 0.068, 0.09375), (-0.6299, -0.068, -0.04224), (-0.6299, -0.068, 0.09375), (-0.6028, 0.068, 0.09375), (-0.6028, -0.068, -0.04224), (-0.6028, 0.068, -0.04224), (-0.6028, -0.068, 0.09375), (-0.6028, 0.1041, -0.07836), (-0.6299, 0.1041, -0.07836), (-0.6028, -0.1041, 0.1299), (-0.6299, -0.1041, 0.1299), (-0.6299, 0.1041, 0.1299), (-0.6299, -0.1041, -0.07836), (-0.6028, 0.1041, 0.1299), (-0.6028, -0.1041, -0.07836)], [], [(1, 3, 15, 14), (22, 20, 7, 6), (6, 7, 5, 4), (18, 19, 10, 9), (22, 6, 4, 21), (17, 11, 10, 19), (0, 2, 8, 9), (1, 0, 9, 10), (3, 1, 10, 11), (2, 3, 11, 8), (13, 14, 15, 12), (2, 0, 13, 12), (3, 2, 12, 15), (0, 1, 14, 13), (21, 23, 26, 31), (8, 16, 18, 9), (22, 21, 31, 24), (8, 11, 17, 16), (4, 5, 23, 21), (7, 20, 23, 5), (18, 16, 25, 29), (16, 17, 28, 25), (30, 28, 27, 26), (31, 26, 27, 29), (25, 24, 31, 29), (25, 28, 30, 24), (19, 18, 29, 27), (20, 22, 24, 30), (17, 19, 27, 28), (23, 20, 30, 26)])
_uv = me_cube_008.uv_layers.new(name='UVMap')
_uv.uv.foreach_set('vector', [0.5586, 0.06639, 0.5586, 0.1836, 0.5586, 0.1836, 0.5586, 0.06639, 0.375, 0.2957, 0.625, 0.2957, 0.625, 0.5, 0.375, 0.5, 0.375, 0.5, 0.625, 0.5, 0.625, 0.75, 0.375, 0.75, 0.375, 0.9707, 0.625, 0.9707, 0.625, 1.0, 0.375, 1.0, 0.1707, 0.5, 0.375, 0.5, 0.375, 0.75, 0.1707, 0.75, 0.8457, 0.5, 0.875, 0.5, 0.875, 0.75, 0.8457, 0.75, 0.4414, 0.06639, 0.4414, 0.1836, 0.375, 0.25, 0.375, 0.0, 0.5586, 0.06639, 0.4414, 0.06639, 0.375, 0.0, 0.625, 0.0, 0.5586, 0.1836, 0.5586, 0.06639, 0.625, 0.0, 0.625, 0.25, 0.4414, 0.1836, 0.5586, 0.1836, 0.625, 0.25, 0.375, 0.25, 0.4414, 0.06639, 0.5586, 0.06639, 0.5586, 0.1836, 0.4414, 0.1836, 0.4414, 0.1836, 0.4414, 0.06639, 0.4414, 0.06639, 0.4414, 0.1836, 0.5586, 0.1836, 0.4414, 0.1836, 0.4414, 0.1836, 0.5586, 0.1836, 0.4414, 0.06639, 0.5586, 0.06639, 0.5586, 0.06639, 0.4414, 0.06639, 0.375, 0.9543, 0.625, 0.9543, 0.625, 0.9543, 0.375, 0.9543, 0.125, 0.5, 0.1543, 0.5, 0.1543, 0.75, 0.125, 0.75, 0.1707, 0.5, 0.1707, 0.75, 0.1707, 0.75, 0.1707, 0.5, 0.375, 0.25, 0.625, 0.25, 0.625, 0.2793, 0.375, 0.2793, 0.375, 0.75, 0.625, 0.75, 0.625, 0.9543, 0.375, 0.9543, 0.625, 0.5, 0.8293, 0.5, 0.8293, 0.75, 0.625, 0.75, 0.1543, 0.75, 0.1543, 0.5, 0.1543, 0.5, 0.1543, 0.75, 0.375, 0.2793, 0.625, 0.2793, 0.625, 0.2793, 0.375, 0.2793, 0.8293, 0.5, 0.8457, 0.5, 0.8457, 0.75, 0.8293, 0.75, 0.375, 0.9543, 0.625, 0.9543, 0.625, 0.9707, 0.375, 0.9707, 0.1543, 0.5, 0.1707, 0.5, 0.1707, 0.75, 0.1543, 0.75, 0.375, 0.2793, 0.625, 0.2793, 0.625, 0.2957, 0.375, 0.2957, 0.625, 0.9707, 0.375, 0.9707, 0.375, 0.9707, 0.625, 0.9707, 0.625, 0.2957, 0.375, 0.2957, 0.375, 0.2957, 0.625, 0.2957, 0.8457, 0.5, 0.8457, 0.75, 0.8457, 0.75, 0.8457, 0.5, 0.8293, 0.75, 0.8293, 0.5, 0.8293, 0.5, 0.8293, 0.75])
me_cube_008.update()
me_cube_009 = bpy.data.meshes.new('Cube.009')
me_cube_009.from_pydata([(-0.08193, -0.08429, -0.08055), (-0.08193, -0.08429, -0.02771), (-0.08193, 0.08429, -0.08055), (-0.08193, 0.08429, -0.02771), (0.005585, -0.08429, -0.08055), (0.005585, -0.08429, -0.02771), (0.005585, 0.08429, -0.08055), (0.005585, 0.08429, -0.02771), (-0.1352, -0.08429, 0.02826), (-0.1352, -0.08429, 0.07444), (-0.1352, 0.08429, 0.02826), (-0.1352, 0.08429, 0.07444), (-0.049, -0.08429, 0.02826), (-0.049, -0.08429, 0.07444), (-0.049, 0.08429, 0.02826), (-0.049, 0.08429, 0.07444), (-0.1129, 0.08429, 0.02826), (-0.1211, 0.08429, 0.07444), (-0.1129, -0.08429, 0.02826), (-0.1211, -0.08429, 0.07444), (-0.007454, 0.08429, -0.08055), (-0.007454, 0.08429, -0.02771), (-0.007454, -0.08429, -0.08055), (-0.007454, -0.08429, -0.02771)], [], [(0, 1, 3, 2), (20, 21, 7, 6), (6, 7, 5, 4), (22, 23, 1, 0), (20, 6, 4, 22), (1, 18, 16, 3), (8, 9, 11, 10), (16, 17, 15, 14), (14, 15, 13, 12), (18, 19, 9, 8), (23, 12, 18, 1), (17, 11, 9, 19), (15, 17, 19, 13), (10, 16, 18, 8), (12, 13, 19, 18), (10, 11, 17, 16), (7, 21, 23, 5), (2, 20, 22, 0), (4, 5, 23, 22), (2, 3, 21, 20), (14, 21, 3, 16), (12, 23, 21, 14)])
_uv = me_cube_009.uv_layers.new(name='UVMap')
_uv.uv.foreach_set('vector', [0.375, 0.0, 0.625, 0.0, 0.625, 0.25, 0.375, 0.25, 0.375, 0.4574, 0.625, 0.4574, 0.625, 0.5, 0.375, 0.5, 0.375, 0.5, 0.625, 0.5, 0.625, 0.75, 0.375, 0.75, 0.375, 0.7926, 0.625, 0.7926, 0.625, 1.0, 0.375, 1.0, 0.3324, 0.5, 0.375, 0.5, 0.375, 0.75, 0.3324, 0.75, 0.625, 1.0, 0.375, 0.9592, 0.1658, 0.5, 0.625, 0.25, 0.375, 0.0, 0.625, 0.0, 0.625, 0.25, 0.375, 0.25, 0.375, 0.2908, 0.625, 0.2908, 0.625, 0.5, 0.375, 0.5, 0.375, 0.5, 0.625, 0.5, 0.625, 0.75, 0.375, 0.75, 0.375, 0.9592, 0.625, 0.9592, 0.625, 1.0, 0.375, 1.0, 0.625, 0.7926, 0.375, 0.75, 0.375, 0.9592, 0.625, 1.0, 0.8342, 0.5, 0.875, 0.5, 0.875, 0.75, 0.8342, 0.75, 0.625, 0.5, 0.8342, 0.5, 0.8342, 0.75, 0.625, 0.75, 0.125, 0.5, 0.1658, 0.5, 0.1658, 0.75, 0.125, 0.75, 0.375, 0.75, 0.625, 0.75, 0.625, 0.9592, 0.375, 0.9592, 0.375, 0.25, 0.625, 0.25, 0.625, 0.2908, 0.375, 0.2908, 0.625, 0.5, 0.6676, 0.5, 0.6676, 0.75, 0.625, 0.75, 0.125, 0.5, 0.3324, 0.5, 0.3324, 0.75, 0.125, 0.75, 0.375, 0.75, 0.625, 0.75, 0.625, 0.7926, 0.375, 0.7926, 0.375, 0.25, 0.625, 0.25, 0.625, 0.4574, 0.375, 0.4574, 0.375, 0.5, 0.625, 0.4574, 0.625, 0.25, 0.1658, 0.5, 0.375, 0.75, 0.625, 0.7926, 0.6676, 0.5, 0.375, 0.5])
me_cube_009.update()
me_cube_010 = bpy.data.meshes.new('Cube.010')
me_cube_010.from_pydata([(0.03673, 1.141e-08, -0.02306), (0.03673, 1.141e-08, -0.0432), (0.013, -0.001852, -0.04776), (0.013, -0.001852, -0.0185), (0.0166, 1.141e-08, -0.0432), (0.0166, 1.141e-08, -0.02306), (0.04033, -0.001852, -0.04776), (0.04033, -0.001852, -0.0185), (0.0166, 0.002493, -0.02306), (0.0166, 0.002493, -0.0432), (0.03673, 0.002493, -0.0432), (0.03673, 0.002493, -0.02306), (0.013, 1.118e-08, -0.04776), (0.013, 1.118e-08, -0.0185), (0.04033, 1.118e-08, -0.04776), (0.04033, 1.118e-08, -0.0185), (0.04033, 0.002493, -0.04776), (0.04033, 0.002493, -0.0185), (0.013, 0.002493, -0.04776), (0.013, 0.002493, -0.0185)], [], [(17, 16, 10, 11), (8, 11, 0, 5), (9, 8, 5, 4), (10, 9, 4, 1), (11, 10, 1, 0), (16, 18, 9, 10), (19, 17, 11, 8), (18, 19, 8, 9), (7, 3, 13, 15), (2, 6, 14, 12), (3, 7, 17, 19), (6, 2, 18, 16), (15, 14, 16, 17), (12, 13, 19, 18)])
_uv = me_cube_010.uv_layers.new(name='UVMap')
_uv.uv.foreach_set('vector', [0.625, 0.5, 0.375, 0.5, 0.375, 0.5, 0.625, 0.5, 0.625, 0.25, 0.625, 0.5, 0.625, 0.5, 0.625, 0.25, 0.375, 0.25, 0.875, 0.5, 0.875, 0.5, 0.375, 0.25, 0.375, 0.5, 0.375, 0.25, 0.375, 0.25, 0.375, 0.5, 0.625, 0.5, 0.375, 0.5, 0.375, 0.5, 0.625, 0.5, 0.375, 0.5, 0.375, 0.25, 0.375, 0.25, 0.375, 0.5, 0.625, 0.25, 0.625, 0.5, 0.625, 0.5, 0.625, 0.25, 0.375, 0.25, 0.875, 0.5, 0.875, 0.5, 0.375, 0.25, 0.625, 0.5, 0.625, 0.25, 0.625, 0.625, 0.625, 0.625, 0.375, 0.25, 0.375, 0.5, 0.375, 0.625, 0.375, 0.625, 0.625, 0.25, 0.625, 0.5, 0.625, 0.5, 0.625, 0.25, 0.375, 0.5, 0.375, 0.25, 0.375, 0.25, 0.375, 0.5, 0.0, 0.0, 0.0, 0.0, 0.375, 0.5, 0.625, 0.5, 0.0, 0.0, 0.0, 0.0, 0.875, 0.5, 0.375, 0.25])
me_cube_010.update()

# ---- objects
ob_coords_fspy = bpy.data.objects.new('coords.fspy', cam_camera_002)
ob_cube = bpy.data.objects.new('Cube', me_cube_002)
ob_cube_001 = bpy.data.objects.new('Cube.001', me_cube_005)
ob_cube_003 = bpy.data.objects.new('Cube.003', me_cube_006)
ob_cube_002 = bpy.data.objects.new('Cube.002', me_cube_004)
ob_cube_004 = bpy.data.objects.new('Cube.004', me_cube_007)
ob_cube_005 = bpy.data.objects.new('Cube.005', me_cube_008)
ob_cube_deco = bpy.data.objects.new('cube deco', me_cube_009)
ob_ladder = bpy.data.objects.new('ladder', me_cube_010)

# ---- transforms, parenting, visibility, modifiers, constraints
ob_coords_fspy.location = (-2.766, 9.185, -3.653)
ob_coords_fspy.rotation_euler = (1.711, 0.00345, -2.89)
ob_cube.location = (-1.611, -1.241, -0.6252)
ob_cube_001.location = (2.714, -0.7472, -1.862)
_m = ob_cube_001.modifiers.new('Mirror', 'MIRROR')
_m.use_axis = (True, True, False)
_m = ob_cube_001.modifiers.new('Array', 'ARRAY')
_m.count = 8
_m.relative_offset_displace = (0.0, 0.0, -1.0)
_m.use_merge_vertices = True
_m.merge_threshold = 0.005
_m = ob_cube_001.modifiers.new('Boolean', 'BOOLEAN')
_m.object = ob_cube_003
_m.use_hole_tolerant = True
_m = ob_cube_001.modifiers.new('Array.001', 'ARRAY')
_m.count = 4
_m.use_constant_offset = True
_m.constant_offset_displace = (-1.521, 0.0, 0.0)
_m.use_relative_offset = False
_m = ob_cube_001.modifiers.new('Array.002', 'ARRAY')
_m.use_constant_offset = True
_m.constant_offset_displace = (0.0, -3.461, 0.0)
_m.use_relative_offset = False
ob_cube_003.location = (2.714, -0.7026, -1.697)
_m = ob_cube_003.modifiers.new('Mirror', 'MIRROR')
_m = ob_cube_003.modifiers.new('Array', 'ARRAY')
_m.count = 8
_m.use_constant_offset = True
_m.constant_offset_displace = (0.0, 0.0, -0.234)
_m.use_relative_offset = False
ob_cube_002.location = (2.954, -1.241, -0.6252)
_m = ob_cube_002.modifiers.new('Boolean', 'BOOLEAN')
_m.object = ob_cube_004
_m = ob_cube_002.modifiers.new('Boolean.001', 'BOOLEAN')
_m.object = ob_cube_005
_m.operation = 'UNION'
_m = ob_cube_002.modifiers.new('Array', 'ARRAY')
_m.count = 4
_m.use_constant_offset = True
_m.constant_offset_displace = (-1.521, 0.0, 0.0)
_m.use_relative_offset = False
_m = ob_cube_002.modifiers.new('Array.001', 'ARRAY')
_m.use_constant_offset = True
_m.constant_offset_displace = (0.0, -3.461, 0.0)
_m.use_relative_offset = False
ob_cube_004.location = (2.984, -0.4533, -1.739)
_m = ob_cube_004.modifiers.new('Array', 'ARRAY')
_m.count = 12
_m.use_constant_offset = True
_m.constant_offset_displace = (-0.05, 0.0, 0.0)
_m.use_relative_offset = False
ob_cube_005.location = (2.709, -0.7472, -1.739)
_m = ob_cube_005.modifiers.new('Boolean', 'BOOLEAN')
_m.object = ob_cube_deco
_m.operation = 'UNION'
_m = ob_cube_005.modifiers.new('Mirror', 'MIRROR')
ob_cube_deco.location = (2.25, -0.7472, -1.713)
ob_ladder.location = (3.871, -0.7472, -1.781)
_m = ob_ladder.modifiers.new('Mirror', 'MIRROR')
_m.use_axis = (False, True, False)
_m = ob_ladder.modifiers.new('Array', 'ARRAY')
_m.count = 30
_m.relative_offset_displace = (-1.0, 0.0, 0.0)
_m = ob_ladder.modifiers.new('Array.001', 'ARRAY')
_m.count = 5
_m.use_constant_offset = True
_m.constant_offset_displace = (-1.53, 0.0, 0.0)
_m.use_relative_offset = False

# ---- collection membership
col_collection.objects.link(ob_coords_fspy)
col_collection.objects.link(ob_cube)
col_legs.objects.link(ob_cube_001)
col_legs.objects.link(ob_cube_003)
col_above_legs.objects.link(ob_cube_002)
col_above_legs.objects.link(ob_cube_004)
col_above_legs.objects.link(ob_cube_005)
col_above_legs.objects.link(ob_cube_deco)
col_above_legs.objects.link(ob_ladder)

# ---- scene / render settings (as saved in the file)
scene.camera = ob_coords_fspy
scene.frame_start = 1; scene.frame_end = 250; scene.frame_set(68)
scene.render.engine = 'CYCLES'
scene.render.resolution_x = 1200
scene.render.resolution_y = 686
scene.cycles.sampling_pattern = 'TABULATED_SOBOL'
scene.eevee.ray_tracing_options.trace_max_roughness = 0.0
bpy.context.view_layer.update()

# ---- added for rendering (the .blend has no usable light): sun
light_auto_sun = bpy.data.lights.new('AutoSun', 'SUN')
light_auto_sun.energy = 3.0
light_auto_sun.angle = 0.0523599
ob_auto_sun = bpy.data.objects.new('AutoSun', light_auto_sun)
scene.collection.objects.link(ob_auto_sun)
ob_auto_sun.rotation_euler = (0.872665, 0.174533, 0.523599)
bpy.context.view_layer.update()
